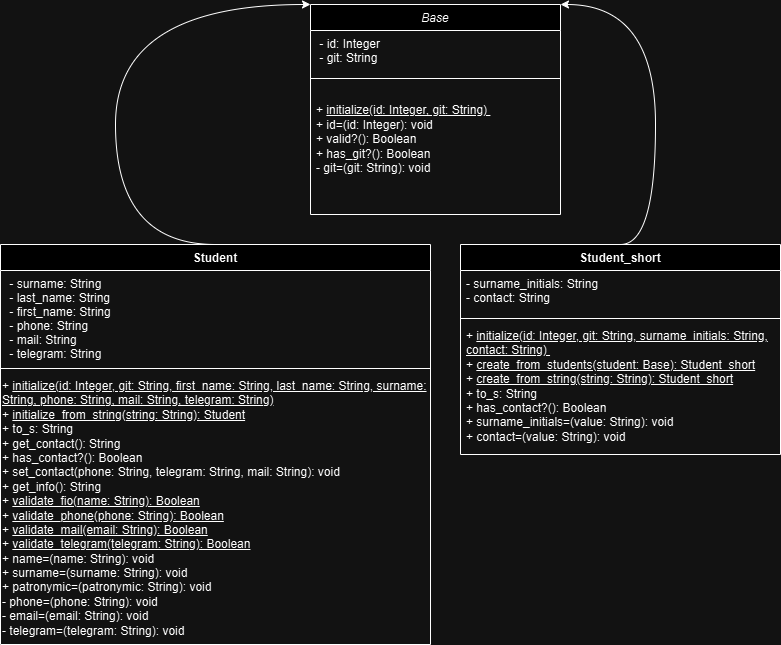

The diagram above was exported from draw.io. Its source (the exported page's mxGraphModel, read from the mxfile embedded in the PNG):
<mxGraphModel dx="712" dy="789" grid="1" gridSize="10" guides="1" tooltips="1" connect="1" arrows="1" fold="1" page="1" pageScale="1" pageWidth="827" pageHeight="1169" math="0" shadow="0">
  <root>
    <mxCell id="WIyWlLk6GJQsqaUBKTNV-0" />
    <mxCell id="WIyWlLk6GJQsqaUBKTNV-1" parent="WIyWlLk6GJQsqaUBKTNV-0" />
    <mxCell id="YdfoZle_23-KYAX8LXXO-19" style="edgeStyle=orthogonalEdgeStyle;rounded=0;orthogonalLoop=1;jettySize=auto;html=1;exitX=0;exitY=0;exitDx=0;exitDy=0;entryX=0.5;entryY=0;entryDx=0;entryDy=0;curved=1;startArrow=classic;startFill=1;endArrow=none;endFill=0;" parent="WIyWlLk6GJQsqaUBKTNV-1" source="zkfFHV4jXpPFQw0GAbJ--0" target="YdfoZle_23-KYAX8LXXO-3" edge="1">
      <mxGeometry relative="1" as="geometry">
        <Array as="points">
          <mxPoint x="125" y="40" />
        </Array>
      </mxGeometry>
    </mxCell>
    <mxCell id="YdfoZle_23-KYAX8LXXO-20" style="edgeStyle=orthogonalEdgeStyle;rounded=0;orthogonalLoop=1;jettySize=auto;html=1;exitX=1;exitY=0;exitDx=0;exitDy=0;entryX=0.5;entryY=0;entryDx=0;entryDy=0;endArrow=none;endFill=0;curved=1;startArrow=classic;startFill=1;" parent="WIyWlLk6GJQsqaUBKTNV-1" source="zkfFHV4jXpPFQw0GAbJ--0" target="YdfoZle_23-KYAX8LXXO-11" edge="1">
      <mxGeometry relative="1" as="geometry">
        <Array as="points">
          <mxPoint x="665" y="40" />
        </Array>
      </mxGeometry>
    </mxCell>
    <mxCell id="zkfFHV4jXpPFQw0GAbJ--0" value="Base" style="swimlane;fontStyle=2;align=center;verticalAlign=top;childLayout=stackLayout;horizontal=1;startSize=26;horizontalStack=0;resizeParent=1;resizeLast=0;collapsible=1;marginBottom=0;rounded=0;shadow=0;strokeWidth=1;" parent="WIyWlLk6GJQsqaUBKTNV-1" vertex="1">
      <mxGeometry x="320" y="40" width="250" height="210" as="geometry">
        <mxRectangle x="230" y="140" width="160" height="26" as="alternateBounds" />
      </mxGeometry>
    </mxCell>
    <mxCell id="zkfFHV4jXpPFQw0GAbJ--1" value=" - id: Integer  &#10; - git: String " style="text;align=left;verticalAlign=top;spacingLeft=4;spacingRight=4;overflow=hidden;rotatable=0;points=[[0,0.5],[1,0.5]];portConstraint=eastwest;" parent="zkfFHV4jXpPFQw0GAbJ--0" vertex="1">
      <mxGeometry y="26" width="250" height="44" as="geometry" />
    </mxCell>
    <mxCell id="zkfFHV4jXpPFQw0GAbJ--4" value="" style="line;html=1;strokeWidth=1;align=left;verticalAlign=middle;spacingTop=-1;spacingLeft=3;spacingRight=3;rotatable=0;labelPosition=right;points=[];portConstraint=eastwest;" parent="zkfFHV4jXpPFQw0GAbJ--0" vertex="1">
      <mxGeometry y="70" width="250" height="8" as="geometry" />
    </mxCell>
    <mxCell id="e2ZD002rxrflbsRjjzs2-0" value="&lt;span style=&quot;color: rgba(0, 0, 0, 0); font-family: monospace; font-size: 0px; text-wrap: nowrap;&quot;&gt;%3CmxGraphModel%3E%3Croot%3E%3CmxCell%20id%3D%220%22%2F%3E%3CmxCell%20id%3D%221%22%20parent%3D%220%22%2F%3E%3CmxCell%20id%3D%222%22%20value%3D%22%26lt%3Bdiv%26gt%3B%2B%20%26lt%3Bu%26gt%3Binitialize(id%3A%20Integer%2C%20git%3A%20String%2C%20surname_initials%3A%20String%2C%20contact%3A%20String)%26amp%3Bnbsp%3B%26lt%3B%2Fu%26gt%3B%26lt%3B%2Fdiv%26gt%3B%26lt%3Bdiv%26gt%3B%2B%20%26lt%3Bu%26gt%3Binitialize_from_student(student%3A%20BaseStudent)%3A%20Student_short%26lt%3B%2Fu%26gt%3B%26amp%3Bnbsp%3B%26lt%3B%2Fdiv%26gt%3B%26lt%3Bdiv%26gt%3B%2B%20%26lt%3Bu%26gt%3Binitialize_from_string(string%3A%20String)%3A%20Student_short%26lt%3B%2Fu%26gt%3B%26amp%3Bnbsp%3B%26lt%3B%2Fdiv%26gt%3B%26lt%3Bdiv%26gt%3B%2B%20to_s%3A%20String%26amp%3Bnbsp%3B%20%26amp%3Bnbsp%3B%20%26amp%3Bnbsp%3B%26amp%3Bnbsp%3B%26lt%3B%2Fdiv%26gt%3B%26lt%3Bdiv%26gt%3B%2B%20has_contact%3F()%3A%20Boolean%26amp%3Bnbsp%3B%26lt%3B%2Fdiv%26gt%3B%26lt%3Bdiv%26gt%3B%2B%20%26lt%3Bu%26gt%3Bsurname_initials%3D(value%3A%20String)%3A%20void%26lt%3B%2Fu%26gt%3B%26amp%3Bnbsp%3B%26lt%3B%2Fdiv%26gt%3B%22%20style%3D%22text%3BstrokeColor%3Dnone%3BfillColor%3Dnone%3Balign%3Dleft%3BverticalAlign%3Dtop%3BspacingLeft%3D4%3BspacingRight%3D4%3Boverflow%3Dhidden%3Brotatable%3D0%3Bpoints%3D%5B%5B0%2C0.5%5D%2C%5B1%2C0.5%5D%5D%3BportConstraint%3Deastwest%3BwhiteSpace%3Dwrap%3Bhtml%3D1%3B%22%20vertex%3D%221%22%20parent%3D%221%22%3E%3CmxGeometry%20x%3D%22470%22%20y%3D%22358%22%20width%3D%22320%22%20height%3D%22132%22%20as%3D%22geometry%22%2F%3E%3C%2FmxCell%3E%3C%2Froot%3E%3C%2FmxGraphModel%3E&lt;/span&gt;&lt;div&gt;&lt;span style=&quot;text-wrap: nowrap;&quot;&gt;+ &lt;u&gt;initialize(id: Integer, git: String)&amp;nbsp;&lt;/u&gt;&lt;/span&gt;&lt;br style=&quot;padding: 0px; margin: 0px; text-wrap: nowrap;&quot;&gt;&lt;span style=&quot;text-wrap: nowrap;&quot;&gt;&lt;span style=&quot;text-wrap-style: initial;&quot;&gt;+ id=(id: Integer): void&amp;nbsp; &amp;nbsp; &amp;nbsp; &amp;nbsp; &amp;nbsp; &amp;nbsp; &amp;nbsp; &amp;nbsp;&amp;nbsp;&lt;/span&gt;&lt;/span&gt;&lt;span style=&quot;background-color: initial; text-wrap: nowrap;&quot;&gt;&amp;nbsp;&amp;nbsp;&lt;/span&gt;&lt;span style=&quot;background-color: initial; text-wrap: nowrap;&quot;&gt;&amp;nbsp; &amp;nbsp; &amp;nbsp;&amp;nbsp;&lt;/span&gt;&lt;/div&gt;&lt;div&gt;&lt;span style=&quot;text-wrap: nowrap;&quot;&gt;+ valid?(): Boolean&amp;nbsp; &amp;nbsp; &amp;nbsp; &amp;nbsp; &amp;nbsp; &amp;nbsp; &amp;nbsp; &amp;nbsp; &amp;nbsp;&amp;nbsp;&lt;/span&gt;&lt;br style=&quot;padding: 0px; margin: 0px; text-wrap: nowrap;&quot;&gt;&lt;span style=&quot;text-wrap: nowrap;&quot;&gt;+ has_git?(): Boolean&amp;nbsp; &amp;nbsp; &amp;nbsp; &amp;nbsp; &amp;nbsp; &amp;nbsp; &amp;nbsp; &amp;nbsp; &amp;nbsp; &amp;nbsp;&lt;/span&gt;&lt;br style=&quot;padding: 0px; margin: 0px; text-wrap: nowrap;&quot;&gt;&lt;span style=&quot;text-wrap: nowrap;&quot;&gt;- git=(git: String): void&lt;/span&gt;&lt;/div&gt;" style="text;strokeColor=none;fillColor=none;align=left;verticalAlign=top;spacingLeft=4;spacingRight=4;overflow=hidden;rotatable=0;points=[[0,0.5],[1,0.5]];portConstraint=eastwest;whiteSpace=wrap;html=1;" parent="zkfFHV4jXpPFQw0GAbJ--0" vertex="1">
      <mxGeometry y="78" width="250" height="112" as="geometry" />
    </mxCell>
    <mxCell id="YdfoZle_23-KYAX8LXXO-3" value="Student" style="swimlane;fontStyle=1;align=center;verticalAlign=top;childLayout=stackLayout;horizontal=1;startSize=26;horizontalStack=0;resizeParent=1;resizeParentMax=0;resizeLast=0;collapsible=1;marginBottom=0;whiteSpace=wrap;html=1;" parent="WIyWlLk6GJQsqaUBKTNV-1" vertex="1">
      <mxGeometry x="10" y="280" width="430" height="400" as="geometry">
        <mxRectangle x="10" y="280" width="80" height="30" as="alternateBounds" />
      </mxGeometry>
    </mxCell>
    <mxCell id="zkfFHV4jXpPFQw0GAbJ--2" value=" - surname: String &#10; - last_name: String    &#10; - first_name: String &#10; - phone: String   &#10; - mail: String   &#10; - telegram: String " style="text;align=left;verticalAlign=top;spacingLeft=4;spacingRight=4;overflow=hidden;rotatable=0;points=[[0,0.5],[1,0.5]];portConstraint=eastwest;rounded=0;shadow=0;html=0;" parent="YdfoZle_23-KYAX8LXXO-3" vertex="1">
      <mxGeometry y="26" width="430" height="94" as="geometry" />
    </mxCell>
    <mxCell id="YdfoZle_23-KYAX8LXXO-5" value="" style="line;strokeWidth=1;fillColor=none;align=left;verticalAlign=middle;spacingTop=-1;spacingLeft=3;spacingRight=3;rotatable=0;labelPosition=right;points=[];portConstraint=eastwest;strokeColor=inherit;" parent="YdfoZle_23-KYAX8LXXO-3" vertex="1">
      <mxGeometry y="120" width="430" height="8" as="geometry" />
    </mxCell>
    <mxCell id="ov0ug4eRvDasPqKIlHjK-0" value="&lt;div&gt;&lt;div&gt;+ &lt;u&gt;initialize(id: Integer, git: String, first_name: String, last_name: String, surname: String, phone: String, mail: String, telegram: String)&lt;/u&gt;&amp;nbsp;&lt;/div&gt;&lt;div&gt;+ &lt;u&gt;initialize_from_string(string: String): Student&lt;/u&gt;&amp;nbsp;&lt;/div&gt;&lt;div&gt;+ to_s: String&amp;nbsp; &amp;nbsp; &amp;nbsp;&amp;nbsp;&lt;/div&gt;&lt;div&gt;+ get_contact(): String&amp;nbsp;&lt;/div&gt;&lt;div&gt;+ has_contact?(): Boolean&amp;nbsp;&lt;/div&gt;&lt;div&gt;+ set_contact(phone: String, telegram: String, mail: String): void&amp;nbsp;&lt;/div&gt;&lt;div&gt;+ get_info(): String&amp;nbsp;&lt;/div&gt;&lt;div&gt;+ &lt;u&gt;validate_fio(name: String): Boolean&lt;/u&gt;&amp;nbsp;&lt;/div&gt;&lt;div&gt;+ &lt;u&gt;validate_phone(phone: String): Boolean&lt;/u&gt;&amp;nbsp;&lt;/div&gt;&lt;div&gt;+ &lt;u&gt;validate_mail(email: String): Boolean&lt;/u&gt;&amp;nbsp;&lt;/div&gt;&lt;div&gt;+ &lt;u&gt;validate_telegram(telegram: String): Boolean&lt;/u&gt;&amp;nbsp;&lt;/div&gt;&lt;div&gt;+ name=(name: String): void&amp;nbsp;&lt;/div&gt;&lt;div&gt;+ surname=(surname: String): void&amp;nbsp;&lt;/div&gt;&lt;div&gt;+ patronymic=(patronymic: String): void&amp;nbsp;&lt;/div&gt;&lt;div&gt;- phone=(phone: String): void&amp;nbsp;&lt;/div&gt;&lt;div&gt;- email=(email: String): void&amp;nbsp;&lt;/div&gt;&lt;div&gt;- telegram=(telegram: String): void&lt;/div&gt;&lt;/div&gt;" style="text;whiteSpace=wrap;html=1;" parent="YdfoZle_23-KYAX8LXXO-3" vertex="1">
      <mxGeometry y="128" width="430" height="272" as="geometry" />
    </mxCell>
    <mxCell id="YdfoZle_23-KYAX8LXXO-11" value="Student_short" style="swimlane;fontStyle=1;align=center;verticalAlign=top;childLayout=stackLayout;horizontal=1;startSize=26;horizontalStack=0;resizeParent=1;resizeParentMax=0;resizeLast=0;collapsible=1;marginBottom=0;whiteSpace=wrap;html=1;" parent="WIyWlLk6GJQsqaUBKTNV-1" vertex="1">
      <mxGeometry x="470" y="280" width="320" height="210" as="geometry" />
    </mxCell>
    <mxCell id="YdfoZle_23-KYAX8LXXO-15" value="- surname_initials: String&lt;div&gt;- contact: String&lt;br&gt;&lt;/div&gt;" style="text;strokeColor=none;fillColor=none;align=left;verticalAlign=top;spacingLeft=4;spacingRight=4;overflow=hidden;rotatable=0;points=[[0,0.5],[1,0.5]];portConstraint=eastwest;whiteSpace=wrap;html=1;" parent="YdfoZle_23-KYAX8LXXO-11" vertex="1">
      <mxGeometry y="26" width="320" height="44" as="geometry" />
    </mxCell>
    <mxCell id="YdfoZle_23-KYAX8LXXO-13" value="" style="line;strokeWidth=1;fillColor=none;align=left;verticalAlign=middle;spacingTop=-1;spacingLeft=3;spacingRight=3;rotatable=0;labelPosition=right;points=[];portConstraint=eastwest;strokeColor=inherit;" parent="YdfoZle_23-KYAX8LXXO-11" vertex="1">
      <mxGeometry y="70" width="320" height="8" as="geometry" />
    </mxCell>
    <mxCell id="YdfoZle_23-KYAX8LXXO-14" value="&lt;div&gt;+ &lt;u&gt;initialize(id: Integer, git: String, surname_initials: String, contact: String)&amp;nbsp;&lt;/u&gt;&lt;/div&gt;&lt;div&gt;+&amp;nbsp;&lt;u&gt;create_from_students(student: Base): Student_short&lt;/u&gt;&amp;nbsp;&lt;/div&gt;&lt;div&gt;+&amp;nbsp;&lt;u&gt;create_from_string(string: String): Student_short&lt;/u&gt;&amp;nbsp;&lt;/div&gt;&lt;div&gt;+ to_s: String&amp;nbsp; &amp;nbsp; &amp;nbsp;&amp;nbsp;&lt;/div&gt;&lt;div&gt;+ has_contact?(): Boolean&amp;nbsp;&lt;/div&gt;&lt;div&gt;+ surname_initials=(value: String): void&amp;nbsp;&lt;/div&gt;&lt;div&gt;+ contact=(value: String): void&lt;/div&gt;" style="text;strokeColor=none;fillColor=none;align=left;verticalAlign=top;spacingLeft=4;spacingRight=4;overflow=hidden;rotatable=0;points=[[0,0.5],[1,0.5]];portConstraint=eastwest;whiteSpace=wrap;html=1;" parent="YdfoZle_23-KYAX8LXXO-11" vertex="1">
      <mxGeometry y="78" width="320" height="132" as="geometry" />
    </mxCell>
  </root>
</mxGraphModel>